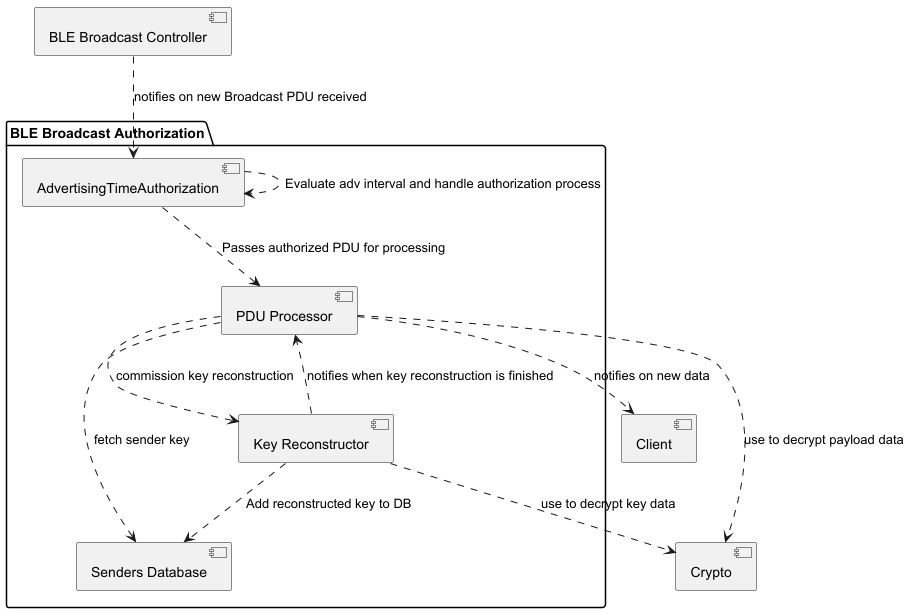

The diagram above was rendered by PlantUML. Its source (embedded in the PNG):
@startuml

[BLE Broadcast Controller]
[Crypto]
[Client]

package "BLE Broadcast Authorization"{
[AdvertisingTimeAuthorization]

[BLE Broadcast Controller] ..> "AdvertisingTimeAuthorization" : notifies on new Broadcast PDU received
[AdvertisingTimeAuthorization] ..> [PDU Processor] : Passes authorized PDU for processing
[AdvertisingTimeAuthorization] ..> [AdvertisingTimeAuthorization] : Evaluate adv interval and handle authorization process

[Key Reconstructor] ..> [PDU Processor] : notifies when key reconstruction is finished
[Key Reconstructor] ..> [Senders Database] : Add reconstructed key to DB
[Key Reconstructor] ..> [Crypto] : use to decrypt key data

[PDU Processor] ..> [Key Reconstructor] : commission key reconstruction
[PDU Processor] ..> [Senders Database] : fetch sender key
[PDU Processor] ..> [Crypto] : use to decrypt payload data
[PDU Processor] ..> [Client] : notifies on new data

}

@enduml